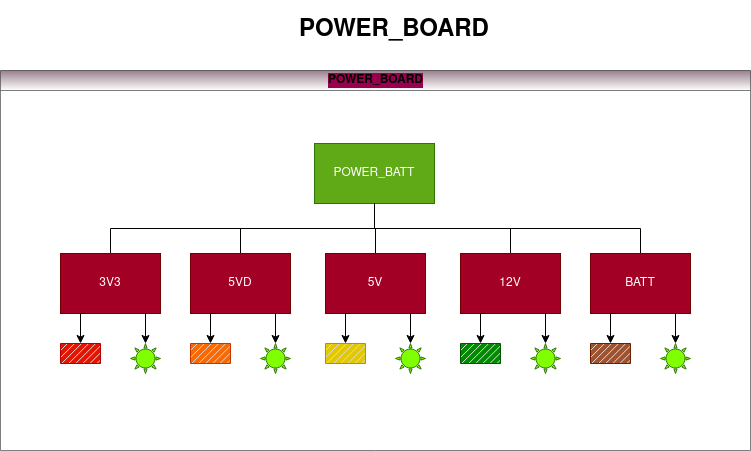

The diagram above was exported from draw.io. Its source (the exported page's mxGraphModel, read from the mxfile embedded in the PNG):
<mxGraphModel dx="1422" dy="789" grid="1" gridSize="10" guides="1" tooltips="1" connect="1" arrows="1" fold="1" page="1" pageScale="1" pageWidth="827" pageHeight="1169" math="0" shadow="0">
  <root>
    <mxCell id="uRRGJ__m7gdOra6SiM15-0" />
    <mxCell id="uRRGJ__m7gdOra6SiM15-1" parent="uRRGJ__m7gdOra6SiM15-0" />
    <mxCell id="uRRGJ__m7gdOra6SiM15-2" value="POWER_BOARD" style="swimlane;html=1;startSize=20;horizontal=1;containerType=tree;newEdgeStyle={&quot;edgeStyle&quot;:&quot;elbowEdgeStyle&quot;,&quot;startArrow&quot;:&quot;none&quot;,&quot;endArrow&quot;:&quot;none&quot;};rounded=0;labelBackgroundColor=#99004D;fillColor=#33001A;gradientColor=#ffffff;opacity=50;" parent="uRRGJ__m7gdOra6SiM15-1" vertex="1">
      <mxGeometry x="41" y="80" width="750" height="380" as="geometry" />
    </mxCell>
    <mxCell id="uRRGJ__m7gdOra6SiM15-3" value="" style="edgeStyle=elbowEdgeStyle;elbow=vertical;startArrow=none;endArrow=none;rounded=0;" parent="uRRGJ__m7gdOra6SiM15-2" source="uRRGJ__m7gdOra6SiM15-5" target="uRRGJ__m7gdOra6SiM15-6" edge="1">
      <mxGeometry relative="1" as="geometry" />
    </mxCell>
    <mxCell id="uRRGJ__m7gdOra6SiM15-4" value="" style="edgeStyle=elbowEdgeStyle;elbow=vertical;startArrow=none;endArrow=none;rounded=0;" parent="uRRGJ__m7gdOra6SiM15-2" source="uRRGJ__m7gdOra6SiM15-5" target="uRRGJ__m7gdOra6SiM15-7" edge="1">
      <mxGeometry relative="1" as="geometry" />
    </mxCell>
    <UserObject label="POWER_BATT" treeRoot="1" id="uRRGJ__m7gdOra6SiM15-5">
      <mxCell style="whiteSpace=wrap;html=1;align=center;treeFolding=1;treeMoving=1;newEdgeStyle={&quot;edgeStyle&quot;:&quot;elbowEdgeStyle&quot;,&quot;startArrow&quot;:&quot;none&quot;,&quot;endArrow&quot;:&quot;none&quot;};fillColor=#60a917;strokeColor=#2D7600;fontColor=#ffffff;" parent="uRRGJ__m7gdOra6SiM15-2" vertex="1">
        <mxGeometry x="314" y="73" width="120" height="60" as="geometry" />
      </mxCell>
    </UserObject>
    <mxCell id="uRRGJ__m7gdOra6SiM15-6" value="3V3" style="whiteSpace=wrap;html=1;align=center;verticalAlign=middle;treeFolding=1;treeMoving=1;newEdgeStyle={&quot;edgeStyle&quot;:&quot;elbowEdgeStyle&quot;,&quot;startArrow&quot;:&quot;none&quot;,&quot;endArrow&quot;:&quot;none&quot;};fillColor=#a20025;strokeColor=#6F0000;fontColor=#ffffff;" parent="uRRGJ__m7gdOra6SiM15-2" vertex="1">
      <mxGeometry x="60" y="183" width="100" height="60" as="geometry" />
    </mxCell>
    <mxCell id="uRRGJ__m7gdOra6SiM15-7" value="5VD" style="whiteSpace=wrap;html=1;align=center;verticalAlign=middle;treeFolding=1;treeMoving=1;newEdgeStyle={&quot;edgeStyle&quot;:&quot;elbowEdgeStyle&quot;,&quot;startArrow&quot;:&quot;none&quot;,&quot;endArrow&quot;:&quot;none&quot;};fillColor=#a20025;strokeColor=#6F0000;fontColor=#ffffff;" parent="uRRGJ__m7gdOra6SiM15-2" vertex="1">
      <mxGeometry x="190" y="183" width="100" height="60" as="geometry" />
    </mxCell>
    <mxCell id="uRRGJ__m7gdOra6SiM15-8" value="" style="edgeStyle=elbowEdgeStyle;elbow=vertical;startArrow=none;endArrow=none;rounded=0;" parent="uRRGJ__m7gdOra6SiM15-2" source="uRRGJ__m7gdOra6SiM15-5" target="uRRGJ__m7gdOra6SiM15-9" edge="1">
      <mxGeometry relative="1" as="geometry">
        <mxPoint x="474" y="203" as="sourcePoint" />
      </mxGeometry>
    </mxCell>
    <mxCell id="uRRGJ__m7gdOra6SiM15-9" value="5V" style="whiteSpace=wrap;html=1;align=center;verticalAlign=middle;treeFolding=1;treeMoving=1;newEdgeStyle={&quot;edgeStyle&quot;:&quot;elbowEdgeStyle&quot;,&quot;startArrow&quot;:&quot;none&quot;,&quot;endArrow&quot;:&quot;none&quot;};fillColor=#a20025;strokeColor=#6F0000;fontColor=#ffffff;" parent="uRRGJ__m7gdOra6SiM15-2" vertex="1">
      <mxGeometry x="325" y="183" width="100" height="60" as="geometry" />
    </mxCell>
    <mxCell id="uRRGJ__m7gdOra6SiM15-10" value="" style="edgeStyle=elbowEdgeStyle;elbow=vertical;startArrow=none;endArrow=none;rounded=0;" parent="uRRGJ__m7gdOra6SiM15-2" source="uRRGJ__m7gdOra6SiM15-5" target="uRRGJ__m7gdOra6SiM15-11" edge="1">
      <mxGeometry relative="1" as="geometry">
        <mxPoint x="474" y="203" as="sourcePoint" />
      </mxGeometry>
    </mxCell>
    <mxCell id="uRRGJ__m7gdOra6SiM15-11" value="12V" style="whiteSpace=wrap;html=1;align=center;verticalAlign=middle;treeFolding=1;treeMoving=1;newEdgeStyle={&quot;edgeStyle&quot;:&quot;elbowEdgeStyle&quot;,&quot;startArrow&quot;:&quot;none&quot;,&quot;endArrow&quot;:&quot;none&quot;};fillColor=#a20025;strokeColor=#6F0000;fontColor=#ffffff;" parent="uRRGJ__m7gdOra6SiM15-2" vertex="1">
      <mxGeometry x="460" y="183" width="100" height="60" as="geometry" />
    </mxCell>
    <mxCell id="uRRGJ__m7gdOra6SiM15-12" value="" style="edgeStyle=elbowEdgeStyle;elbow=vertical;startArrow=none;endArrow=none;rounded=0;" parent="uRRGJ__m7gdOra6SiM15-2" source="uRRGJ__m7gdOra6SiM15-5" target="uRRGJ__m7gdOra6SiM15-13" edge="1">
      <mxGeometry relative="1" as="geometry">
        <mxPoint x="474" y="203" as="sourcePoint" />
      </mxGeometry>
    </mxCell>
    <mxCell id="uRRGJ__m7gdOra6SiM15-13" value="BATT" style="whiteSpace=wrap;html=1;align=center;verticalAlign=middle;treeFolding=1;treeMoving=1;newEdgeStyle={&quot;edgeStyle&quot;:&quot;elbowEdgeStyle&quot;,&quot;startArrow&quot;:&quot;none&quot;,&quot;endArrow&quot;:&quot;none&quot;};fillColor=#a20025;strokeColor=#6F0000;fontColor=#ffffff;" parent="uRRGJ__m7gdOra6SiM15-2" vertex="1">
      <mxGeometry x="590" y="183" width="100" height="60" as="geometry" />
    </mxCell>
    <mxCell id="uRRGJ__m7gdOra6SiM15-14" value="" style="verticalLabelPosition=bottom;verticalAlign=top;html=1;shape=mxgraph.basic.sun;rounded=0;labelBackgroundColor=#99004D;strokeColor=#2D7600;fontColor=#ffffff;fillColor=#80FF00;" parent="uRRGJ__m7gdOra6SiM15-2" vertex="1">
      <mxGeometry x="130" y="273" width="30" height="30" as="geometry" />
    </mxCell>
    <mxCell id="uRRGJ__m7gdOra6SiM15-15" value="" style="endArrow=classic;html=1;labelBackgroundColor=#660033;entryX=0.5;entryY=0;entryDx=0;entryDy=0;entryPerimeter=0;exitX=0.85;exitY=1;exitDx=0;exitDy=0;exitPerimeter=0;" parent="uRRGJ__m7gdOra6SiM15-2" source="uRRGJ__m7gdOra6SiM15-6" target="uRRGJ__m7gdOra6SiM15-14" edge="1">
      <mxGeometry width="50" height="50" relative="1" as="geometry">
        <mxPoint x="210" y="423" as="sourcePoint" />
        <mxPoint x="260" y="373" as="targetPoint" />
      </mxGeometry>
    </mxCell>
    <mxCell id="uRRGJ__m7gdOra6SiM15-16" value="" style="verticalLabelPosition=bottom;verticalAlign=top;html=1;shape=mxgraph.basic.sun;rounded=0;labelBackgroundColor=#99004D;strokeColor=#2D7600;fontColor=#ffffff;fillColor=#80FF00;" parent="uRRGJ__m7gdOra6SiM15-2" vertex="1">
      <mxGeometry x="260" y="273" width="30" height="30" as="geometry" />
    </mxCell>
    <mxCell id="uRRGJ__m7gdOra6SiM15-17" value="" style="endArrow=classic;html=1;labelBackgroundColor=#660033;entryX=0.5;entryY=0;entryDx=0;entryDy=0;entryPerimeter=0;exitX=0.85;exitY=1;exitDx=0;exitDy=0;exitPerimeter=0;" parent="uRRGJ__m7gdOra6SiM15-2" target="uRRGJ__m7gdOra6SiM15-16" edge="1">
      <mxGeometry width="50" height="50" relative="1" as="geometry">
        <mxPoint x="275" y="243" as="sourcePoint" />
        <mxPoint x="290" y="303" as="targetPoint" />
      </mxGeometry>
    </mxCell>
    <mxCell id="uRRGJ__m7gdOra6SiM15-18" value="" style="verticalLabelPosition=bottom;verticalAlign=top;html=1;shape=mxgraph.basic.sun;rounded=0;labelBackgroundColor=#99004D;strokeColor=#2D7600;fontColor=#ffffff;fillColor=#80FF00;" parent="uRRGJ__m7gdOra6SiM15-2" vertex="1">
      <mxGeometry x="395" y="273" width="30" height="30" as="geometry" />
    </mxCell>
    <mxCell id="uRRGJ__m7gdOra6SiM15-19" value="" style="endArrow=classic;html=1;labelBackgroundColor=#660033;entryX=0.5;entryY=0;entryDx=0;entryDy=0;entryPerimeter=0;exitX=0.85;exitY=1;exitDx=0;exitDy=0;exitPerimeter=0;" parent="uRRGJ__m7gdOra6SiM15-2" target="uRRGJ__m7gdOra6SiM15-18" edge="1">
      <mxGeometry width="50" height="50" relative="1" as="geometry">
        <mxPoint x="410" y="243" as="sourcePoint" />
        <mxPoint x="425" y="303" as="targetPoint" />
      </mxGeometry>
    </mxCell>
    <mxCell id="uRRGJ__m7gdOra6SiM15-20" value="" style="verticalLabelPosition=bottom;verticalAlign=top;html=1;shape=mxgraph.basic.sun;rounded=0;labelBackgroundColor=#99004D;strokeColor=#2D7600;fontColor=#ffffff;fillColor=#80FF00;" parent="uRRGJ__m7gdOra6SiM15-2" vertex="1">
      <mxGeometry x="530" y="273" width="30" height="30" as="geometry" />
    </mxCell>
    <mxCell id="uRRGJ__m7gdOra6SiM15-21" value="" style="endArrow=classic;html=1;labelBackgroundColor=#660033;entryX=0.5;entryY=0;entryDx=0;entryDy=0;entryPerimeter=0;exitX=0.85;exitY=1;exitDx=0;exitDy=0;exitPerimeter=0;" parent="uRRGJ__m7gdOra6SiM15-2" target="uRRGJ__m7gdOra6SiM15-20" edge="1">
      <mxGeometry width="50" height="50" relative="1" as="geometry">
        <mxPoint x="545" y="243" as="sourcePoint" />
        <mxPoint x="560" y="303" as="targetPoint" />
      </mxGeometry>
    </mxCell>
    <mxCell id="uRRGJ__m7gdOra6SiM15-22" value="" style="verticalLabelPosition=bottom;verticalAlign=top;html=1;shape=mxgraph.basic.sun;rounded=0;labelBackgroundColor=#99004D;strokeColor=#2D7600;fontColor=#ffffff;fillColor=#80FF00;" parent="uRRGJ__m7gdOra6SiM15-2" vertex="1">
      <mxGeometry x="660" y="273" width="30" height="30" as="geometry" />
    </mxCell>
    <mxCell id="uRRGJ__m7gdOra6SiM15-23" value="" style="endArrow=classic;html=1;labelBackgroundColor=#660033;entryX=0.5;entryY=0;entryDx=0;entryDy=0;entryPerimeter=0;exitX=0.85;exitY=1;exitDx=0;exitDy=0;exitPerimeter=0;" parent="uRRGJ__m7gdOra6SiM15-2" target="uRRGJ__m7gdOra6SiM15-22" edge="1">
      <mxGeometry width="50" height="50" relative="1" as="geometry">
        <mxPoint x="675" y="243" as="sourcePoint" />
        <mxPoint x="690" y="303" as="targetPoint" />
      </mxGeometry>
    </mxCell>
    <mxCell id="uRRGJ__m7gdOra6SiM15-24" value="" style="verticalLabelPosition=bottom;verticalAlign=top;html=1;shape=mxgraph.basic.patternFillRect;fillStyle=diag;step=5;fillStrokeWidth=0.2;fillStrokeColor=#dddddd;rounded=0;labelBackgroundColor=#99004D;fillColor=#e51400;strokeColor=#B20000;fontColor=#ffffff;" parent="uRRGJ__m7gdOra6SiM15-2" vertex="1">
      <mxGeometry x="60" y="273" width="40" height="20" as="geometry" />
    </mxCell>
    <mxCell id="uRRGJ__m7gdOra6SiM15-25" style="edgeStyle=orthogonalEdgeStyle;rounded=0;orthogonalLoop=1;jettySize=auto;html=1;exitX=0.25;exitY=1;exitDx=0;exitDy=0;entryX=0.5;entryY=0;entryDx=0;entryDy=0;entryPerimeter=0;labelBackgroundColor=#660033;" parent="uRRGJ__m7gdOra6SiM15-2" source="uRRGJ__m7gdOra6SiM15-6" target="uRRGJ__m7gdOra6SiM15-24" edge="1">
      <mxGeometry relative="1" as="geometry" />
    </mxCell>
    <mxCell id="uRRGJ__m7gdOra6SiM15-26" value="" style="verticalLabelPosition=bottom;verticalAlign=top;html=1;shape=mxgraph.basic.patternFillRect;fillStyle=diag;step=5;fillStrokeWidth=0.2;fillStrokeColor=#dddddd;rounded=0;labelBackgroundColor=#99004D;fillColor=#fa6800;strokeColor=#C73500;fontColor=#ffffff;" parent="uRRGJ__m7gdOra6SiM15-2" vertex="1">
      <mxGeometry x="190" y="273" width="40" height="20" as="geometry" />
    </mxCell>
    <mxCell id="uRRGJ__m7gdOra6SiM15-27" style="edgeStyle=orthogonalEdgeStyle;rounded=0;orthogonalLoop=1;jettySize=auto;html=1;exitX=0.25;exitY=1;exitDx=0;exitDy=0;entryX=0.5;entryY=0;entryDx=0;entryDy=0;entryPerimeter=0;labelBackgroundColor=#660033;" parent="uRRGJ__m7gdOra6SiM15-2" target="uRRGJ__m7gdOra6SiM15-26" edge="1">
      <mxGeometry relative="1" as="geometry">
        <mxPoint x="215" y="243" as="sourcePoint" />
      </mxGeometry>
    </mxCell>
    <mxCell id="uRRGJ__m7gdOra6SiM15-28" value="" style="verticalLabelPosition=bottom;verticalAlign=top;html=1;shape=mxgraph.basic.patternFillRect;fillStyle=diag;step=5;fillStrokeWidth=0.2;fillStrokeColor=#dddddd;rounded=0;labelBackgroundColor=#99004D;fillColor=#e3c800;strokeColor=#B09500;fontColor=#ffffff;" parent="uRRGJ__m7gdOra6SiM15-2" vertex="1">
      <mxGeometry x="325" y="273" width="40" height="20" as="geometry" />
    </mxCell>
    <mxCell id="uRRGJ__m7gdOra6SiM15-29" style="edgeStyle=orthogonalEdgeStyle;rounded=0;orthogonalLoop=1;jettySize=auto;html=1;exitX=0.25;exitY=1;exitDx=0;exitDy=0;entryX=0.5;entryY=0;entryDx=0;entryDy=0;entryPerimeter=0;labelBackgroundColor=#660033;" parent="uRRGJ__m7gdOra6SiM15-2" target="uRRGJ__m7gdOra6SiM15-28" edge="1">
      <mxGeometry relative="1" as="geometry">
        <mxPoint x="350" y="243" as="sourcePoint" />
      </mxGeometry>
    </mxCell>
    <mxCell id="uRRGJ__m7gdOra6SiM15-30" value="" style="verticalLabelPosition=bottom;verticalAlign=top;html=1;shape=mxgraph.basic.patternFillRect;fillStyle=diag;step=5;fillStrokeWidth=0.2;fillStrokeColor=#dddddd;rounded=0;labelBackgroundColor=#99004D;fillColor=#008a00;strokeColor=#005700;fontColor=#ffffff;" parent="uRRGJ__m7gdOra6SiM15-2" vertex="1">
      <mxGeometry x="460" y="273" width="40" height="20" as="geometry" />
    </mxCell>
    <mxCell id="uRRGJ__m7gdOra6SiM15-31" style="edgeStyle=orthogonalEdgeStyle;rounded=0;orthogonalLoop=1;jettySize=auto;html=1;exitX=0.25;exitY=1;exitDx=0;exitDy=0;entryX=0.5;entryY=0;entryDx=0;entryDy=0;entryPerimeter=0;labelBackgroundColor=#660033;" parent="uRRGJ__m7gdOra6SiM15-2" target="uRRGJ__m7gdOra6SiM15-30" edge="1">
      <mxGeometry relative="1" as="geometry">
        <mxPoint x="485" y="243" as="sourcePoint" />
      </mxGeometry>
    </mxCell>
    <mxCell id="uRRGJ__m7gdOra6SiM15-32" value="" style="verticalLabelPosition=bottom;verticalAlign=top;html=1;shape=mxgraph.basic.patternFillRect;fillStyle=diag;step=5;fillStrokeWidth=0.2;fillStrokeColor=#dddddd;rounded=0;labelBackgroundColor=#99004D;fillColor=#a0522d;strokeColor=#6D1F00;fontColor=#ffffff;" parent="uRRGJ__m7gdOra6SiM15-2" vertex="1">
      <mxGeometry x="590" y="273" width="40" height="20" as="geometry" />
    </mxCell>
    <mxCell id="uRRGJ__m7gdOra6SiM15-33" style="edgeStyle=orthogonalEdgeStyle;rounded=0;orthogonalLoop=1;jettySize=auto;html=1;exitX=0.25;exitY=1;exitDx=0;exitDy=0;entryX=0.5;entryY=0;entryDx=0;entryDy=0;entryPerimeter=0;labelBackgroundColor=#660033;" parent="uRRGJ__m7gdOra6SiM15-1" target="uRRGJ__m7gdOra6SiM15-32" edge="1">
      <mxGeometry relative="1" as="geometry">
        <mxPoint x="656" y="323" as="sourcePoint" />
        <mxPoint x="651" y="352.99999999999955" as="targetPoint" />
      </mxGeometry>
    </mxCell>
    <mxCell id="uRRGJ__m7gdOra6SiM15-34" value="&lt;h1&gt;&lt;b&gt;POWER_BOARD&lt;/b&gt;&lt;/h1&gt;" style="text;html=1;strokeColor=none;fillColor=none;align=center;verticalAlign=middle;whiteSpace=wrap;rounded=0;shadow=0;labelBackgroundColor=#FFFFFF;sketch=0;" parent="uRRGJ__m7gdOra6SiM15-1" vertex="1">
      <mxGeometry x="415" y="30" width="40" height="20" as="geometry" />
    </mxCell>
  </root>
</mxGraphModel>